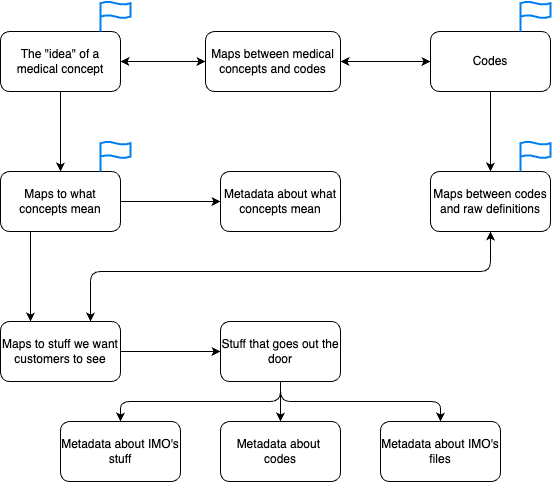

The diagram above was exported from draw.io. Its source (the exported page's mxGraphModel, read from the mxfile embedded in the PNG):
<mxGraphModel dx="760" dy="677" grid="1" gridSize="10" guides="1" tooltips="1" connect="1" arrows="1" fold="1" page="1" pageScale="1" pageWidth="850" pageHeight="1100" math="0" shadow="0">
  <root>
    <mxCell id="0" />
    <mxCell id="1" parent="0" />
    <mxCell id="9" style="edgeStyle=none;html=1;" edge="1" parent="1" source="2" target="5">
      <mxGeometry relative="1" as="geometry" />
    </mxCell>
    <mxCell id="14" style="edgeStyle=orthogonalEdgeStyle;html=1;entryX=0;entryY=0.5;entryDx=0;entryDy=0;" edge="1" parent="1" source="2" target="3">
      <mxGeometry relative="1" as="geometry" />
    </mxCell>
    <mxCell id="2" value="The &quot;idea&quot; of a medical concept" style="rounded=1;whiteSpace=wrap;html=1;" vertex="1" parent="1">
      <mxGeometry x="100" y="90" width="120" height="60" as="geometry" />
    </mxCell>
    <mxCell id="15" style="edgeStyle=orthogonalEdgeStyle;html=1;entryX=0;entryY=0.5;entryDx=0;entryDy=0;startArrow=classic;startFill=1;" edge="1" parent="1" source="3" target="4">
      <mxGeometry relative="1" as="geometry" />
    </mxCell>
    <mxCell id="16" value="" style="edgeStyle=orthogonalEdgeStyle;html=1;startArrow=classic;startFill=1;" edge="1" parent="1" source="3" target="2">
      <mxGeometry relative="1" as="geometry" />
    </mxCell>
    <mxCell id="3" value="Maps between medical concepts and codes" style="rounded=1;whiteSpace=wrap;html=1;" vertex="1" parent="1">
      <mxGeometry x="305" y="90" width="135" height="60" as="geometry" />
    </mxCell>
    <mxCell id="13" style="edgeStyle=orthogonalEdgeStyle;html=1;exitX=0.5;exitY=1;exitDx=0;exitDy=0;entryX=0.5;entryY=0;entryDx=0;entryDy=0;" edge="1" parent="1" source="4" target="17">
      <mxGeometry relative="1" as="geometry">
        <mxPoint x="620" y="280" as="targetPoint" />
      </mxGeometry>
    </mxCell>
    <mxCell id="4" value="Codes" style="rounded=1;whiteSpace=wrap;html=1;" vertex="1" parent="1">
      <mxGeometry x="530" y="90" width="120" height="60" as="geometry" />
    </mxCell>
    <mxCell id="10" style="edgeStyle=none;html=1;entryX=0;entryY=0.5;entryDx=0;entryDy=0;" edge="1" parent="1" source="5" target="6">
      <mxGeometry relative="1" as="geometry" />
    </mxCell>
    <mxCell id="11" style="edgeStyle=none;html=1;entryX=0.25;entryY=0;entryDx=0;entryDy=0;exitX=0.25;exitY=1;exitDx=0;exitDy=0;" edge="1" parent="1" source="5" target="7">
      <mxGeometry relative="1" as="geometry" />
    </mxCell>
    <mxCell id="5" value="Maps to what concepts mean" style="rounded=1;whiteSpace=wrap;html=1;" vertex="1" parent="1">
      <mxGeometry x="100" y="230" width="120" height="60" as="geometry" />
    </mxCell>
    <mxCell id="6" value="Metadata about what concepts mean" style="rounded=1;whiteSpace=wrap;html=1;" vertex="1" parent="1">
      <mxGeometry x="320" y="230" width="120" height="60" as="geometry" />
    </mxCell>
    <mxCell id="12" style="edgeStyle=none;html=1;" edge="1" parent="1" source="7" target="8">
      <mxGeometry relative="1" as="geometry" />
    </mxCell>
    <mxCell id="7" value="Maps to stuff we want customers to see" style="rounded=1;whiteSpace=wrap;html=1;" vertex="1" parent="1">
      <mxGeometry x="100" y="380" width="120" height="60" as="geometry" />
    </mxCell>
    <mxCell id="22" style="edgeStyle=orthogonalEdgeStyle;html=1;entryX=0.5;entryY=0;entryDx=0;entryDy=0;startArrow=none;startFill=0;" edge="1" parent="1" source="8" target="20">
      <mxGeometry relative="1" as="geometry" />
    </mxCell>
    <mxCell id="23" style="edgeStyle=orthogonalEdgeStyle;html=1;entryX=0.5;entryY=0;entryDx=0;entryDy=0;startArrow=none;startFill=0;exitX=0.5;exitY=1;exitDx=0;exitDy=0;" edge="1" parent="1" source="8" target="21">
      <mxGeometry relative="1" as="geometry" />
    </mxCell>
    <mxCell id="24" style="edgeStyle=orthogonalEdgeStyle;html=1;entryX=0.5;entryY=0;entryDx=0;entryDy=0;startArrow=none;startFill=0;exitX=0.5;exitY=1;exitDx=0;exitDy=0;" edge="1" parent="1" source="8" target="19">
      <mxGeometry relative="1" as="geometry" />
    </mxCell>
    <mxCell id="8" value="Stuff that goes out the door" style="rounded=1;whiteSpace=wrap;html=1;" vertex="1" parent="1">
      <mxGeometry x="320" y="380" width="120" height="60" as="geometry" />
    </mxCell>
    <mxCell id="18" style="edgeStyle=orthogonalEdgeStyle;html=1;entryX=0.75;entryY=0;entryDx=0;entryDy=0;startArrow=classic;startFill=1;" edge="1" parent="1" source="17" target="7">
      <mxGeometry relative="1" as="geometry">
        <Array as="points">
          <mxPoint x="590" y="330" />
          <mxPoint x="190" y="330" />
        </Array>
      </mxGeometry>
    </mxCell>
    <mxCell id="17" value="Maps between codes and raw definitions" style="rounded=1;whiteSpace=wrap;html=1;" vertex="1" parent="1">
      <mxGeometry x="530" y="230" width="120" height="60" as="geometry" />
    </mxCell>
    <mxCell id="19" value="Metadata about IMO's stuff" style="rounded=1;whiteSpace=wrap;html=1;" vertex="1" parent="1">
      <mxGeometry x="160" y="480" width="120" height="60" as="geometry" />
    </mxCell>
    <mxCell id="20" value="Metadata about&amp;nbsp; codes" style="rounded=1;whiteSpace=wrap;html=1;" vertex="1" parent="1">
      <mxGeometry x="320" y="480" width="120" height="60" as="geometry" />
    </mxCell>
    <mxCell id="21" value="Metadata about IMO's files" style="rounded=1;whiteSpace=wrap;html=1;" vertex="1" parent="1">
      <mxGeometry x="480" y="480" width="120" height="60" as="geometry" />
    </mxCell>
    <mxCell id="25" value="" style="html=1;verticalLabelPosition=bottom;align=center;labelBackgroundColor=#ffffff;verticalAlign=top;strokeWidth=2;strokeColor=#0080F0;shadow=0;dashed=0;shape=mxgraph.ios7.icons.flag;" vertex="1" parent="1">
      <mxGeometry x="200" y="60" width="30" height="30" as="geometry" />
    </mxCell>
    <mxCell id="26" value="" style="html=1;verticalLabelPosition=bottom;align=center;labelBackgroundColor=#ffffff;verticalAlign=top;strokeWidth=2;strokeColor=#0080F0;shadow=0;dashed=0;shape=mxgraph.ios7.icons.flag;" vertex="1" parent="1">
      <mxGeometry x="620" y="60" width="30" height="30" as="geometry" />
    </mxCell>
    <mxCell id="27" value="" style="html=1;verticalLabelPosition=bottom;align=center;labelBackgroundColor=#ffffff;verticalAlign=top;strokeWidth=2;strokeColor=#0080F0;shadow=0;dashed=0;shape=mxgraph.ios7.icons.flag;" vertex="1" parent="1">
      <mxGeometry x="200" y="200" width="30" height="30" as="geometry" />
    </mxCell>
    <mxCell id="28" value="" style="html=1;verticalLabelPosition=bottom;align=center;labelBackgroundColor=#ffffff;verticalAlign=top;strokeWidth=2;strokeColor=#0080F0;shadow=0;dashed=0;shape=mxgraph.ios7.icons.flag;" vertex="1" parent="1">
      <mxGeometry x="620" y="200" width="30" height="30" as="geometry" />
    </mxCell>
  </root>
</mxGraphModel>